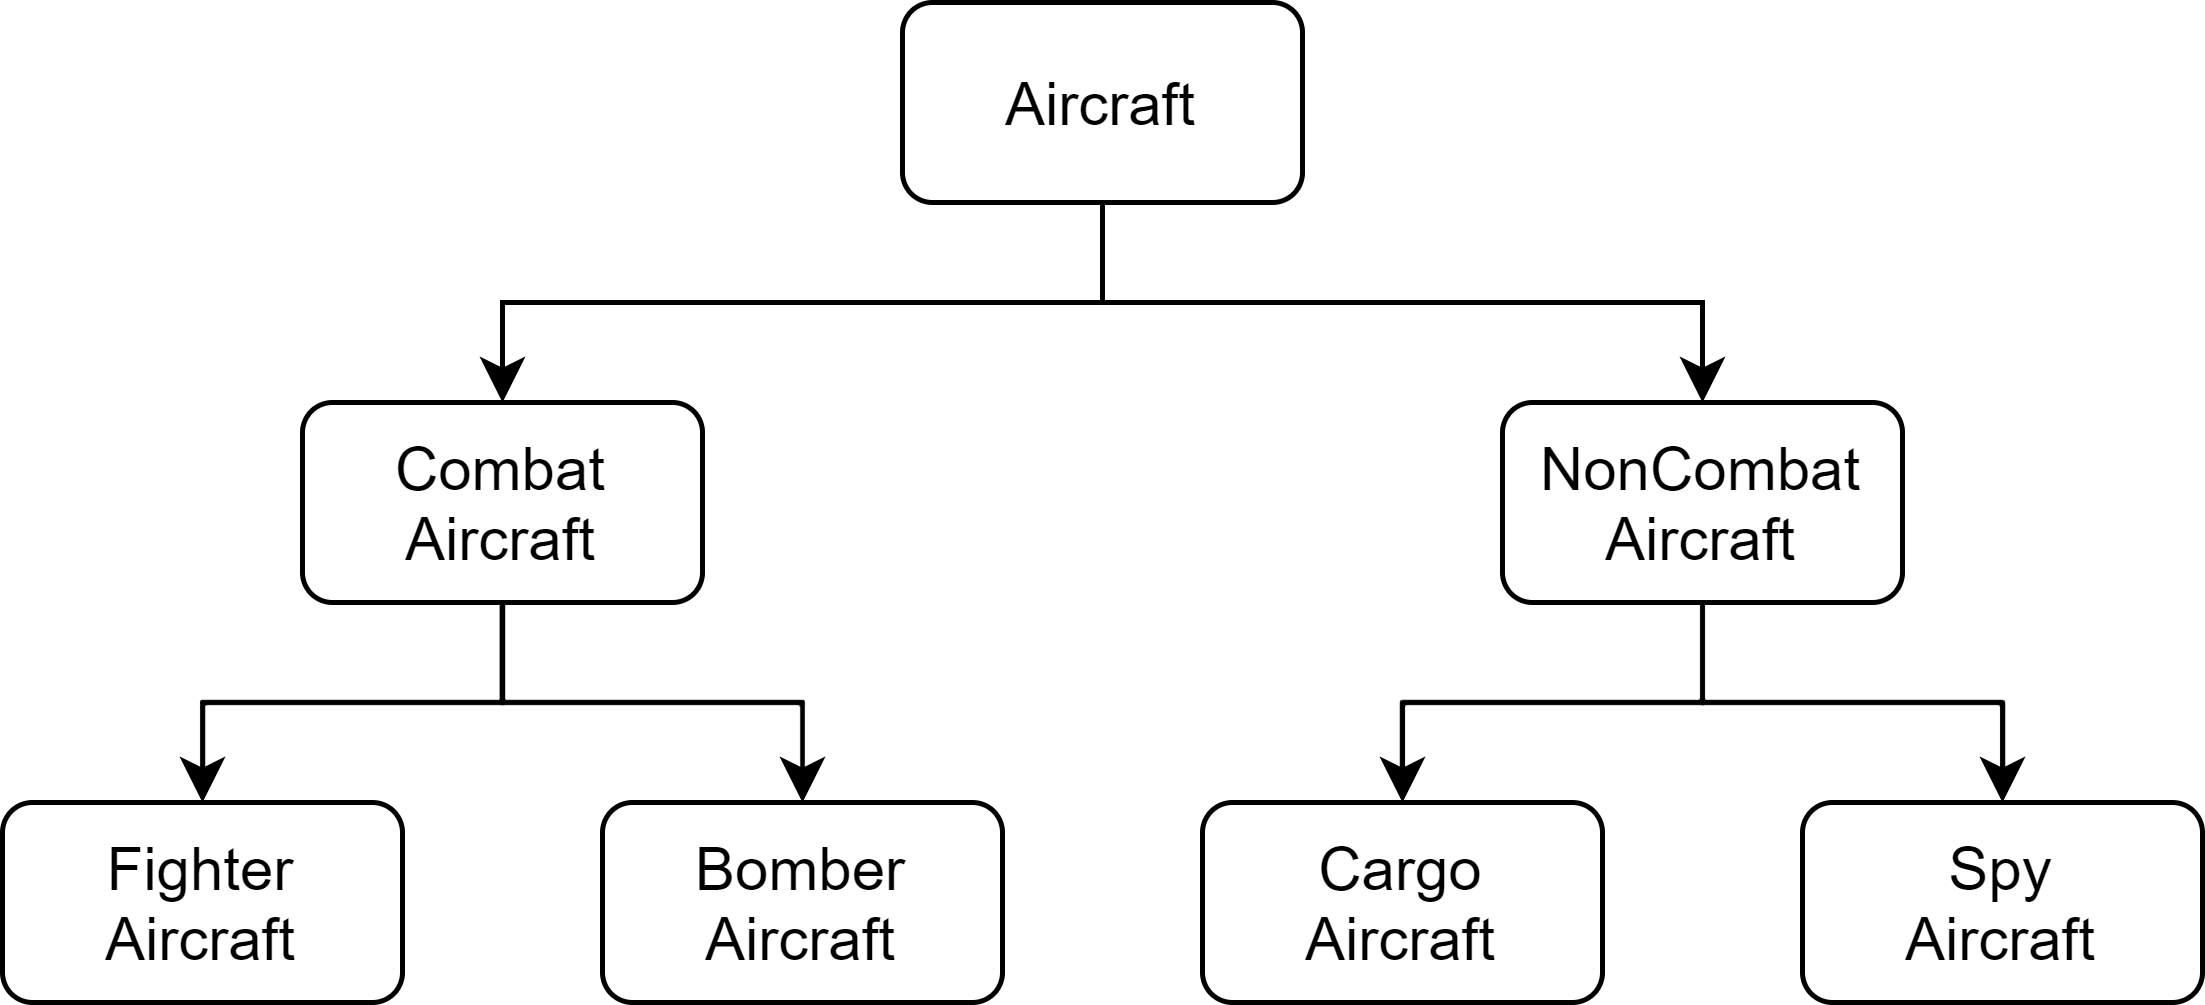

The diagram above was exported from draw.io. Its source (the exported page's mxGraphModel, read from the mxfile embedded in the PNG):
<mxGraphModel dx="1422" dy="762" grid="1" gridSize="10" guides="1" tooltips="1" connect="1" arrows="1" fold="1" page="1" pageScale="1" pageWidth="850" pageHeight="1100" math="0" shadow="0">
  <root>
    <mxCell id="0" />
    <mxCell id="1" parent="0" />
    <mxCell id="2" value="Fighter&lt;br&gt;Aircraft" style="rounded=1;whiteSpace=wrap;html=1;" vertex="1" parent="1">
      <mxGeometry x="200" y="280" width="80" height="40" as="geometry" />
    </mxCell>
    <mxCell id="3" value="Bomber&lt;br&gt;Aircraft" style="rounded=1;whiteSpace=wrap;html=1;" vertex="1" parent="1">
      <mxGeometry x="320" y="280" width="80" height="40" as="geometry" />
    </mxCell>
    <mxCell id="4" value="Cargo&lt;br&gt;Aircraft" style="rounded=1;whiteSpace=wrap;html=1;" vertex="1" parent="1">
      <mxGeometry x="440" y="280" width="80" height="40" as="geometry" />
    </mxCell>
    <mxCell id="5" value="Spy&lt;br&gt;Aircraft" style="rounded=1;whiteSpace=wrap;html=1;" vertex="1" parent="1">
      <mxGeometry x="560" y="280" width="80" height="40" as="geometry" />
    </mxCell>
    <mxCell id="6" style="edgeStyle=orthogonalEdgeStyle;rounded=0;orthogonalLoop=1;jettySize=auto;html=1;exitX=0.5;exitY=1;exitDx=0;exitDy=0;" edge="1" source="8" target="11" parent="1">
      <mxGeometry relative="1" as="geometry" />
    </mxCell>
    <mxCell id="7" style="edgeStyle=orthogonalEdgeStyle;rounded=0;orthogonalLoop=1;jettySize=auto;html=1;exitX=0.5;exitY=1;exitDx=0;exitDy=0;entryX=0.5;entryY=0;entryDx=0;entryDy=0;" edge="1" source="8" target="14" parent="1">
      <mxGeometry relative="1" as="geometry" />
    </mxCell>
    <mxCell id="8" value="Aircraft" style="rounded=1;whiteSpace=wrap;html=1;" vertex="1" parent="1">
      <mxGeometry x="380" y="120" width="80" height="40" as="geometry" />
    </mxCell>
    <mxCell id="9" style="edgeStyle=orthogonalEdgeStyle;rounded=0;orthogonalLoop=1;jettySize=auto;html=1;exitX=0.5;exitY=1;exitDx=0;exitDy=0;entryX=0.5;entryY=0;entryDx=0;entryDy=0;" edge="1" source="11" target="2" parent="1">
      <mxGeometry relative="1" as="geometry" />
    </mxCell>
    <mxCell id="10" style="edgeStyle=orthogonalEdgeStyle;rounded=0;orthogonalLoop=1;jettySize=auto;html=1;exitX=0.5;exitY=1;exitDx=0;exitDy=0;entryX=0.5;entryY=0;entryDx=0;entryDy=0;" edge="1" source="11" target="3" parent="1">
      <mxGeometry relative="1" as="geometry" />
    </mxCell>
    <mxCell id="11" value="Combat&lt;br&gt;Aircraft" style="rounded=1;whiteSpace=wrap;html=1;" vertex="1" parent="1">
      <mxGeometry x="260" y="200" width="80" height="40" as="geometry" />
    </mxCell>
    <mxCell id="12" style="edgeStyle=orthogonalEdgeStyle;rounded=0;orthogonalLoop=1;jettySize=auto;html=1;exitX=0.5;exitY=1;exitDx=0;exitDy=0;entryX=0.5;entryY=0;entryDx=0;entryDy=0;" edge="1" source="14" target="4" parent="1">
      <mxGeometry relative="1" as="geometry" />
    </mxCell>
    <mxCell id="13" style="edgeStyle=orthogonalEdgeStyle;rounded=0;orthogonalLoop=1;jettySize=auto;html=1;exitX=0.5;exitY=1;exitDx=0;exitDy=0;entryX=0.5;entryY=0;entryDx=0;entryDy=0;" edge="1" source="14" target="5" parent="1">
      <mxGeometry relative="1" as="geometry" />
    </mxCell>
    <mxCell id="14" value="NonCombat&lt;br&gt;Aircraft" style="rounded=1;whiteSpace=wrap;html=1;" vertex="1" parent="1">
      <mxGeometry x="500" y="200" width="80" height="40" as="geometry" />
    </mxCell>
  </root>
</mxGraphModel>